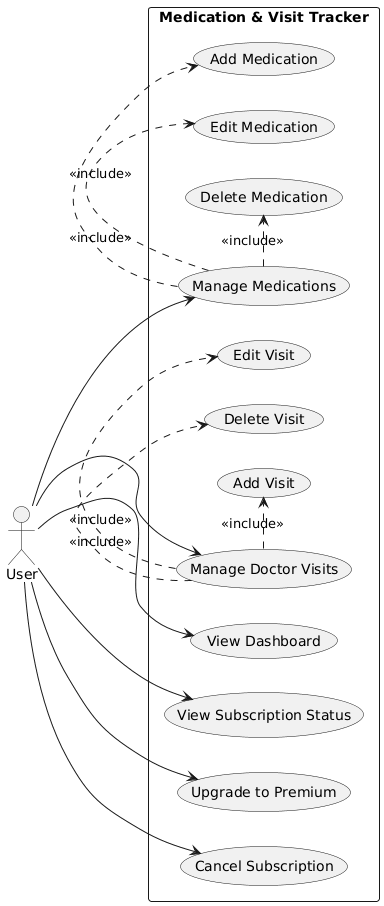

The diagram above was rendered by PlantUML. Its source (embedded in the PNG):
@startuml
left to right direction
actor User

rectangle "Medication & Visit Tracker" {
  usecase "View Dashboard" as UC_DASH
  usecase "Manage Medications" as UC_MED
  usecase "Add Medication" as UC_MED_ADD
  usecase "Edit Medication" as UC_MED_EDIT
  usecase "Delete Medication" as UC_MED_DEL

  usecase "Manage Doctor Visits" as UC_VIS
  usecase "Add Visit" as UC_VIS_ADD
  usecase "Edit Visit" as UC_VIS_EDIT
  usecase "Delete Visit" as UC_VIS_DEL

  usecase "View Subscription Status" as UC_SUB_VIEW
  usecase "Upgrade to Premium" as UC_SUB_UP
  usecase "Cancel Subscription" as UC_SUB_CAN
}

User --> UC_DASH

User --> UC_MED
UC_MED .> UC_MED_ADD : <<include>>
UC_MED .> UC_MED_EDIT : <<include>>
UC_MED .> UC_MED_DEL : <<include>>

User --> UC_VIS
UC_VIS .> UC_VIS_ADD : <<include>>
UC_VIS .> UC_VIS_EDIT : <<include>>
UC_VIS .> UC_VIS_DEL : <<include>>

User --> UC_SUB_VIEW
User --> UC_SUB_UP
User --> UC_SUB_CAN
@enduml